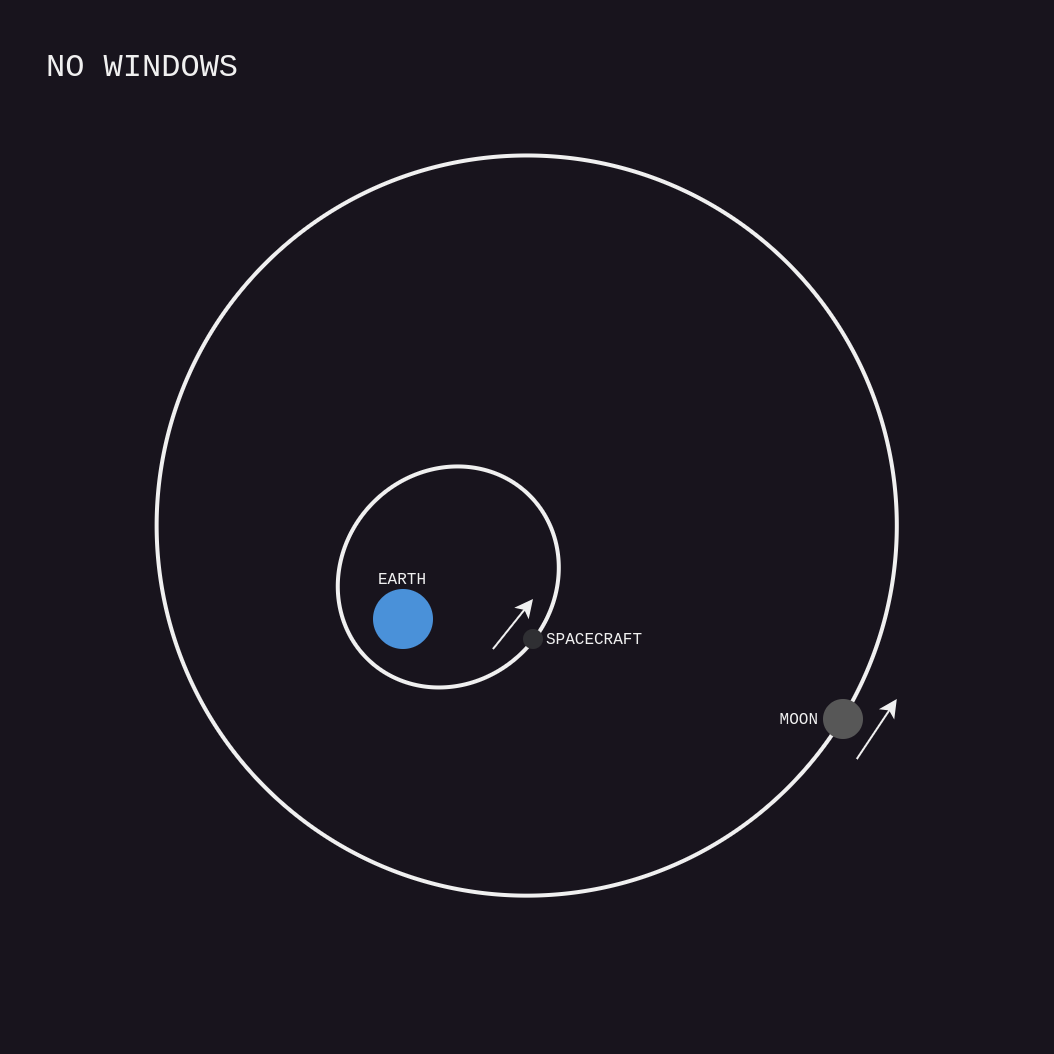

The diagram above was exported from draw.io. Its source (the exported page's mxGraphModel, read from the mxfile embedded in the PNG):
<mxGraphModel dx="952" dy="986" grid="1" gridSize="5" guides="1" tooltips="1" connect="1" arrows="1" fold="1" page="0" pageScale="1" pageWidth="827" pageHeight="1169" background="none" math="0" shadow="0">
  <root>
    <mxCell id="0" />
    <mxCell id="1" parent="0" />
    <mxCell id="p6ntKhFum-MgpkxkX96F-3" value="" style="ellipse;whiteSpace=wrap;html=1;strokeColor=default;fillColor=none;rotation=-45;strokeWidth=2;" parent="1" vertex="1">
      <mxGeometry x="296.81" y="-66.76" width="370.09" height="370.08" as="geometry" />
    </mxCell>
    <mxCell id="IiEPMGRkIzN97WJrBGXv-12" value="" style="ellipse;whiteSpace=wrap;html=1;strokeColor=default;fillColor=none;rotation=-45;strokeWidth=2;" parent="1" vertex="1">
      <mxGeometry x="385.1" y="91.12" width="115.09" height="105.73" as="geometry" />
    </mxCell>
    <mxCell id="IiEPMGRkIzN97WJrBGXv-13" value="" style="ellipse;whiteSpace=wrap;html=1;strokeColor=none;fillColor=#4A91D9;" parent="1" vertex="1">
      <mxGeometry x="405" y="150" width="30" height="30" as="geometry" />
    </mxCell>
    <mxCell id="IiEPMGRkIzN97WJrBGXv-14" value="" style="ellipse;whiteSpace=wrap;html=1;strokeColor=none;fillColor=#2F2F33;" parent="1" vertex="1">
      <mxGeometry x="480" y="170" width="10" height="10" as="geometry" />
    </mxCell>
    <mxCell id="IiEPMGRkIzN97WJrBGXv-15" value="SPACECRAFT" style="text;html=1;strokeColor=none;fillColor=none;align=left;verticalAlign=middle;whiteSpace=wrap;rounded=0;fontSize=8;fontFamily=Courier New;" parent="1" vertex="1">
      <mxGeometry x="490" y="170" width="60" height="10" as="geometry" />
    </mxCell>
    <mxCell id="IiEPMGRkIzN97WJrBGXv-16" value="EARTH" style="text;html=1;strokeColor=none;fillColor=none;align=center;verticalAlign=middle;whiteSpace=wrap;rounded=0;fontSize=8;fontFamily=Courier New;" parent="1" vertex="1">
      <mxGeometry x="390" y="140" width="60" height="10" as="geometry" />
    </mxCell>
    <mxCell id="p6ntKhFum-MgpkxkX96F-4" value="" style="ellipse;whiteSpace=wrap;html=1;strokeColor=none;fillColor=#575757;" parent="1" vertex="1">
      <mxGeometry x="630" y="205" width="20" height="20" as="geometry" />
    </mxCell>
    <mxCell id="p6ntKhFum-MgpkxkX96F-5" value="MOON" style="text;html=1;strokeColor=none;fillColor=none;align=right;verticalAlign=middle;whiteSpace=wrap;rounded=0;fontSize=8;fontFamily=Courier New;" parent="1" vertex="1">
      <mxGeometry x="570" y="210" width="60" height="10" as="geometry" />
    </mxCell>
    <mxCell id="p6ntKhFum-MgpkxkX96F-11" value="" style="endArrow=classic;html=1;rounded=0;strokeWidth=1;" parent="1" edge="1">
      <mxGeometry width="50" height="50" relative="1" as="geometry">
        <mxPoint x="646.9" y="235" as="sourcePoint" />
        <mxPoint x="666.9" y="205" as="targetPoint" />
      </mxGeometry>
    </mxCell>
    <mxCell id="p6ntKhFum-MgpkxkX96F-13" value="" style="endArrow=classic;html=1;rounded=0;strokeWidth=1;" parent="1" edge="1">
      <mxGeometry width="50" height="50" relative="1" as="geometry">
        <mxPoint x="465" y="180" as="sourcePoint" />
        <mxPoint x="485" y="155" as="targetPoint" />
      </mxGeometry>
    </mxCell>
    <mxCell id="9q6ApDHyABUT6EscM439-1" value="NO WINDOWS" style="text;html=1;strokeColor=none;fillColor=none;align=left;verticalAlign=middle;whiteSpace=wrap;rounded=0;fontSize=16;fontFamily=Courier New;" parent="1" vertex="1">
      <mxGeometry x="240" y="-120" width="120" height="20" as="geometry" />
    </mxCell>
  </root>
</mxGraphModel>